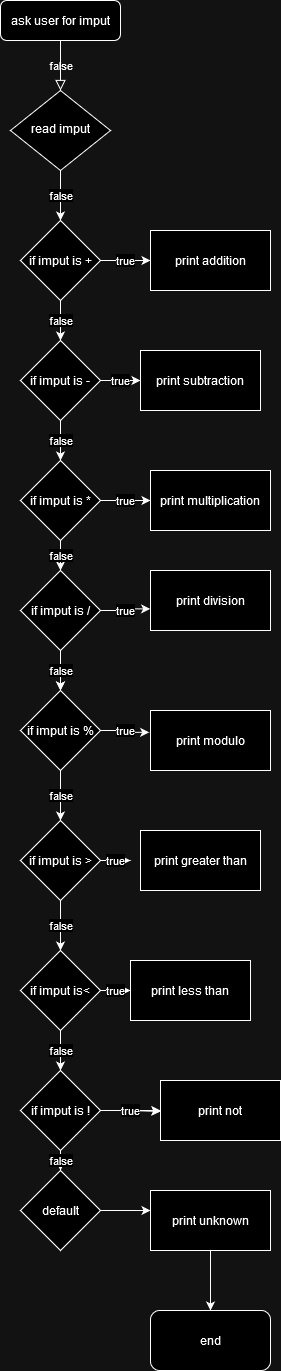

The diagram above was exported from draw.io. Its source (the exported page's mxGraphModel, read from the mxfile embedded in the PNG):
<mxGraphModel dx="2150" dy="2261" grid="1" gridSize="10" guides="1" tooltips="1" connect="1" arrows="1" fold="1" page="1" pageScale="1" pageWidth="827" pageHeight="1169" math="0" shadow="0">
  <root>
    <mxCell id="WIyWlLk6GJQsqaUBKTNV-0" />
    <mxCell id="WIyWlLk6GJQsqaUBKTNV-1" parent="WIyWlLk6GJQsqaUBKTNV-0" />
    <mxCell id="WIyWlLk6GJQsqaUBKTNV-2" value="false" style="rounded=0;html=1;jettySize=auto;orthogonalLoop=1;fontSize=11;endArrow=block;endFill=0;endSize=8;strokeWidth=1;shadow=0;labelBackgroundColor=none;edgeStyle=orthogonalEdgeStyle;" parent="WIyWlLk6GJQsqaUBKTNV-1" source="WIyWlLk6GJQsqaUBKTNV-3" target="WIyWlLk6GJQsqaUBKTNV-6" edge="1">
      <mxGeometry relative="1" as="geometry" />
    </mxCell>
    <mxCell id="WIyWlLk6GJQsqaUBKTNV-3" value="ask user for imput" style="rounded=1;whiteSpace=wrap;html=1;fontSize=12;glass=0;strokeWidth=1;shadow=0;" parent="WIyWlLk6GJQsqaUBKTNV-1" vertex="1">
      <mxGeometry x="40" y="-10" width="120" height="40" as="geometry" />
    </mxCell>
    <mxCell id="qDLXqYuhVgCByGNDHQGn-10" value="false" style="edgeStyle=orthogonalEdgeStyle;rounded=0;orthogonalLoop=1;jettySize=auto;html=1;exitX=0.5;exitY=1;exitDx=0;exitDy=0;entryX=0.5;entryY=0;entryDx=0;entryDy=0;" edge="1" parent="WIyWlLk6GJQsqaUBKTNV-1" source="WIyWlLk6GJQsqaUBKTNV-6" target="qDLXqYuhVgCByGNDHQGn-0">
      <mxGeometry relative="1" as="geometry" />
    </mxCell>
    <mxCell id="WIyWlLk6GJQsqaUBKTNV-6" value="read imput" style="rhombus;whiteSpace=wrap;html=1;shadow=0;fontFamily=Helvetica;fontSize=12;align=center;strokeWidth=1;spacing=6;spacingTop=-4;" parent="WIyWlLk6GJQsqaUBKTNV-1" vertex="1">
      <mxGeometry x="50" y="80" width="100" height="80" as="geometry" />
    </mxCell>
    <mxCell id="qDLXqYuhVgCByGNDHQGn-11" value="false" style="edgeStyle=orthogonalEdgeStyle;rounded=0;orthogonalLoop=1;jettySize=auto;html=1;exitX=0.5;exitY=1;exitDx=0;exitDy=0;entryX=0.5;entryY=0;entryDx=0;entryDy=0;" edge="1" parent="WIyWlLk6GJQsqaUBKTNV-1" source="qDLXqYuhVgCByGNDHQGn-0" target="qDLXqYuhVgCByGNDHQGn-1">
      <mxGeometry relative="1" as="geometry" />
    </mxCell>
    <mxCell id="qDLXqYuhVgCByGNDHQGn-28" value="&lt;div&gt;true&lt;/div&gt;" style="edgeStyle=orthogonalEdgeStyle;rounded=0;orthogonalLoop=1;jettySize=auto;html=1;exitX=1;exitY=0.5;exitDx=0;exitDy=0;entryX=0;entryY=0.5;entryDx=0;entryDy=0;" edge="1" parent="WIyWlLk6GJQsqaUBKTNV-1" source="qDLXqYuhVgCByGNDHQGn-0" target="qDLXqYuhVgCByGNDHQGn-20">
      <mxGeometry relative="1" as="geometry" />
    </mxCell>
    <mxCell id="qDLXqYuhVgCByGNDHQGn-0" value="if imput is +" style="rhombus;whiteSpace=wrap;html=1;" vertex="1" parent="WIyWlLk6GJQsqaUBKTNV-1">
      <mxGeometry x="60" y="210" width="80" height="80" as="geometry" />
    </mxCell>
    <mxCell id="qDLXqYuhVgCByGNDHQGn-12" value="false" style="edgeStyle=orthogonalEdgeStyle;rounded=0;orthogonalLoop=1;jettySize=auto;html=1;exitX=0.5;exitY=1;exitDx=0;exitDy=0;entryX=0.5;entryY=0;entryDx=0;entryDy=0;" edge="1" parent="WIyWlLk6GJQsqaUBKTNV-1" source="qDLXqYuhVgCByGNDHQGn-1" target="qDLXqYuhVgCByGNDHQGn-2">
      <mxGeometry relative="1" as="geometry" />
    </mxCell>
    <mxCell id="qDLXqYuhVgCByGNDHQGn-29" value="true" style="edgeStyle=orthogonalEdgeStyle;rounded=0;orthogonalLoop=1;jettySize=auto;html=1;exitX=1;exitY=0.5;exitDx=0;exitDy=0;entryX=0;entryY=0.5;entryDx=0;entryDy=0;" edge="1" parent="WIyWlLk6GJQsqaUBKTNV-1" source="qDLXqYuhVgCByGNDHQGn-1" target="qDLXqYuhVgCByGNDHQGn-21">
      <mxGeometry relative="1" as="geometry" />
    </mxCell>
    <mxCell id="qDLXqYuhVgCByGNDHQGn-1" value="if imput is -" style="rhombus;whiteSpace=wrap;html=1;" vertex="1" parent="WIyWlLk6GJQsqaUBKTNV-1">
      <mxGeometry x="60" y="330" width="80" height="80" as="geometry" />
    </mxCell>
    <mxCell id="qDLXqYuhVgCByGNDHQGn-13" value="false" style="edgeStyle=orthogonalEdgeStyle;rounded=0;orthogonalLoop=1;jettySize=auto;html=1;exitX=0.5;exitY=1;exitDx=0;exitDy=0;entryX=0.5;entryY=0;entryDx=0;entryDy=0;" edge="1" parent="WIyWlLk6GJQsqaUBKTNV-1" source="qDLXqYuhVgCByGNDHQGn-2" target="qDLXqYuhVgCByGNDHQGn-3">
      <mxGeometry relative="1" as="geometry" />
    </mxCell>
    <mxCell id="qDLXqYuhVgCByGNDHQGn-30" value="true" style="edgeStyle=orthogonalEdgeStyle;rounded=0;orthogonalLoop=1;jettySize=auto;html=1;exitX=1;exitY=0.5;exitDx=0;exitDy=0;entryX=0;entryY=0.5;entryDx=0;entryDy=0;" edge="1" parent="WIyWlLk6GJQsqaUBKTNV-1" source="qDLXqYuhVgCByGNDHQGn-2" target="qDLXqYuhVgCByGNDHQGn-22">
      <mxGeometry relative="1" as="geometry" />
    </mxCell>
    <mxCell id="qDLXqYuhVgCByGNDHQGn-2" value="if imput is *" style="rhombus;whiteSpace=wrap;html=1;" vertex="1" parent="WIyWlLk6GJQsqaUBKTNV-1">
      <mxGeometry x="60" y="450" width="80" height="80" as="geometry" />
    </mxCell>
    <mxCell id="qDLXqYuhVgCByGNDHQGn-14" style="edgeStyle=orthogonalEdgeStyle;rounded=0;orthogonalLoop=1;jettySize=auto;html=1;exitX=0.5;exitY=1;exitDx=0;exitDy=0;entryX=0.5;entryY=0;entryDx=0;entryDy=0;" edge="1" parent="WIyWlLk6GJQsqaUBKTNV-1" source="qDLXqYuhVgCByGNDHQGn-3" target="qDLXqYuhVgCByGNDHQGn-9">
      <mxGeometry relative="1" as="geometry" />
    </mxCell>
    <mxCell id="qDLXqYuhVgCByGNDHQGn-42" value="false" style="edgeStyle=orthogonalEdgeStyle;rounded=0;orthogonalLoop=1;jettySize=auto;html=1;" edge="1" parent="WIyWlLk6GJQsqaUBKTNV-1" source="qDLXqYuhVgCByGNDHQGn-3" target="qDLXqYuhVgCByGNDHQGn-9">
      <mxGeometry relative="1" as="geometry" />
    </mxCell>
    <mxCell id="qDLXqYuhVgCByGNDHQGn-3" value="if imput is /" style="rhombus;whiteSpace=wrap;html=1;" vertex="1" parent="WIyWlLk6GJQsqaUBKTNV-1">
      <mxGeometry x="60" y="560" width="80" height="80" as="geometry" />
    </mxCell>
    <mxCell id="qDLXqYuhVgCByGNDHQGn-16" value="false" style="edgeStyle=orthogonalEdgeStyle;rounded=0;orthogonalLoop=1;jettySize=auto;html=1;exitX=0.5;exitY=1;exitDx=0;exitDy=0;entryX=0.5;entryY=0;entryDx=0;entryDy=0;" edge="1" parent="WIyWlLk6GJQsqaUBKTNV-1" source="qDLXqYuhVgCByGNDHQGn-5" target="qDLXqYuhVgCByGNDHQGn-7">
      <mxGeometry relative="1" as="geometry" />
    </mxCell>
    <mxCell id="qDLXqYuhVgCByGNDHQGn-33" value="true" style="edgeStyle=orthogonalEdgeStyle;rounded=0;orthogonalLoop=1;jettySize=auto;html=1;exitX=1;exitY=0.5;exitDx=0;exitDy=0;" edge="1" parent="WIyWlLk6GJQsqaUBKTNV-1" source="qDLXqYuhVgCByGNDHQGn-5">
      <mxGeometry relative="1" as="geometry">
        <mxPoint x="170" y="849.6956521739135" as="targetPoint" />
      </mxGeometry>
    </mxCell>
    <mxCell id="qDLXqYuhVgCByGNDHQGn-5" value="if imput is &amp;gt;" style="rhombus;whiteSpace=wrap;html=1;" vertex="1" parent="WIyWlLk6GJQsqaUBKTNV-1">
      <mxGeometry x="60" y="810" width="80" height="80" as="geometry" />
    </mxCell>
    <mxCell id="qDLXqYuhVgCByGNDHQGn-17" value="false" style="edgeStyle=orthogonalEdgeStyle;rounded=0;orthogonalLoop=1;jettySize=auto;html=1;exitX=0.5;exitY=1;exitDx=0;exitDy=0;entryX=0.5;entryY=0;entryDx=0;entryDy=0;" edge="1" parent="WIyWlLk6GJQsqaUBKTNV-1" source="qDLXqYuhVgCByGNDHQGn-7" target="qDLXqYuhVgCByGNDHQGn-8">
      <mxGeometry relative="1" as="geometry" />
    </mxCell>
    <mxCell id="qDLXqYuhVgCByGNDHQGn-34" value="true" style="edgeStyle=orthogonalEdgeStyle;rounded=0;orthogonalLoop=1;jettySize=auto;html=1;exitX=1;exitY=0.5;exitDx=0;exitDy=0;entryX=0;entryY=0.5;entryDx=0;entryDy=0;" edge="1" parent="WIyWlLk6GJQsqaUBKTNV-1" source="qDLXqYuhVgCByGNDHQGn-7" target="qDLXqYuhVgCByGNDHQGn-26">
      <mxGeometry relative="1" as="geometry" />
    </mxCell>
    <mxCell id="qDLXqYuhVgCByGNDHQGn-7" value="if imput is&amp;lt;" style="rhombus;whiteSpace=wrap;html=1;" vertex="1" parent="WIyWlLk6GJQsqaUBKTNV-1">
      <mxGeometry x="60" y="940" width="80" height="80" as="geometry" />
    </mxCell>
    <mxCell id="qDLXqYuhVgCByGNDHQGn-18" style="edgeStyle=orthogonalEdgeStyle;rounded=0;orthogonalLoop=1;jettySize=auto;html=1;exitX=1;exitY=0.5;exitDx=0;exitDy=0;" edge="1" parent="WIyWlLk6GJQsqaUBKTNV-1" source="qDLXqYuhVgCByGNDHQGn-8">
      <mxGeometry relative="1" as="geometry">
        <mxPoint x="200" y="1101" as="targetPoint" />
      </mxGeometry>
    </mxCell>
    <mxCell id="qDLXqYuhVgCByGNDHQGn-35" value="true" style="edgeStyle=orthogonalEdgeStyle;rounded=0;orthogonalLoop=1;jettySize=auto;html=1;" edge="1" parent="WIyWlLk6GJQsqaUBKTNV-1" source="qDLXqYuhVgCByGNDHQGn-8" target="qDLXqYuhVgCByGNDHQGn-27">
      <mxGeometry relative="1" as="geometry" />
    </mxCell>
    <mxCell id="qDLXqYuhVgCByGNDHQGn-38" value="false" style="edgeStyle=orthogonalEdgeStyle;rounded=0;orthogonalLoop=1;jettySize=auto;html=1;exitX=0.5;exitY=1;exitDx=0;exitDy=0;entryX=0.5;entryY=0;entryDx=0;entryDy=0;" edge="1" parent="WIyWlLk6GJQsqaUBKTNV-1" source="qDLXqYuhVgCByGNDHQGn-8" target="qDLXqYuhVgCByGNDHQGn-36">
      <mxGeometry relative="1" as="geometry" />
    </mxCell>
    <mxCell id="qDLXqYuhVgCByGNDHQGn-8" value="if imput is !" style="rhombus;whiteSpace=wrap;html=1;" vertex="1" parent="WIyWlLk6GJQsqaUBKTNV-1">
      <mxGeometry x="60" y="1060" width="80" height="80" as="geometry" />
    </mxCell>
    <mxCell id="qDLXqYuhVgCByGNDHQGn-15" value="false" style="edgeStyle=orthogonalEdgeStyle;rounded=0;orthogonalLoop=1;jettySize=auto;html=1;exitX=0.5;exitY=1;exitDx=0;exitDy=0;entryX=0.5;entryY=0;entryDx=0;entryDy=0;" edge="1" parent="WIyWlLk6GJQsqaUBKTNV-1" source="qDLXqYuhVgCByGNDHQGn-9" target="qDLXqYuhVgCByGNDHQGn-5">
      <mxGeometry relative="1" as="geometry" />
    </mxCell>
    <mxCell id="qDLXqYuhVgCByGNDHQGn-9" value="if imput is %" style="rhombus;whiteSpace=wrap;html=1;" vertex="1" parent="WIyWlLk6GJQsqaUBKTNV-1">
      <mxGeometry x="60" y="680" width="80" height="80" as="geometry" />
    </mxCell>
    <mxCell id="qDLXqYuhVgCByGNDHQGn-20" value="print addition" style="rounded=0;whiteSpace=wrap;html=1;" vertex="1" parent="WIyWlLk6GJQsqaUBKTNV-1">
      <mxGeometry x="190" y="220" width="120" height="60" as="geometry" />
    </mxCell>
    <mxCell id="qDLXqYuhVgCByGNDHQGn-21" value="print subtraction" style="rounded=0;whiteSpace=wrap;html=1;" vertex="1" parent="WIyWlLk6GJQsqaUBKTNV-1">
      <mxGeometry x="180" y="340" width="120" height="60" as="geometry" />
    </mxCell>
    <mxCell id="qDLXqYuhVgCByGNDHQGn-22" value="print multiplication" style="rounded=0;whiteSpace=wrap;html=1;" vertex="1" parent="WIyWlLk6GJQsqaUBKTNV-1">
      <mxGeometry x="190" y="460" width="120" height="60" as="geometry" />
    </mxCell>
    <mxCell id="qDLXqYuhVgCByGNDHQGn-23" value="print division" style="rounded=0;whiteSpace=wrap;html=1;" vertex="1" parent="WIyWlLk6GJQsqaUBKTNV-1">
      <mxGeometry x="190" y="560" width="120" height="60" as="geometry" />
    </mxCell>
    <mxCell id="qDLXqYuhVgCByGNDHQGn-24" value="print modulo" style="rounded=0;whiteSpace=wrap;html=1;" vertex="1" parent="WIyWlLk6GJQsqaUBKTNV-1">
      <mxGeometry x="190" y="700" width="120" height="60" as="geometry" />
    </mxCell>
    <mxCell id="qDLXqYuhVgCByGNDHQGn-25" value="print greater than" style="rounded=0;whiteSpace=wrap;html=1;" vertex="1" parent="WIyWlLk6GJQsqaUBKTNV-1">
      <mxGeometry x="180" y="820" width="120" height="60" as="geometry" />
    </mxCell>
    <mxCell id="qDLXqYuhVgCByGNDHQGn-26" value="print less than" style="rounded=0;whiteSpace=wrap;html=1;" vertex="1" parent="WIyWlLk6GJQsqaUBKTNV-1">
      <mxGeometry x="170" y="950" width="120" height="60" as="geometry" />
    </mxCell>
    <mxCell id="qDLXqYuhVgCByGNDHQGn-27" value="print not" style="rounded=0;whiteSpace=wrap;html=1;" vertex="1" parent="WIyWlLk6GJQsqaUBKTNV-1">
      <mxGeometry x="200" y="1070" width="120" height="60" as="geometry" />
    </mxCell>
    <mxCell id="qDLXqYuhVgCByGNDHQGn-31" value="true" style="edgeStyle=orthogonalEdgeStyle;rounded=0;orthogonalLoop=1;jettySize=auto;html=1;exitX=1;exitY=0.5;exitDx=0;exitDy=0;entryX=-0.003;entryY=0.64;entryDx=0;entryDy=0;entryPerimeter=0;" edge="1" parent="WIyWlLk6GJQsqaUBKTNV-1" source="qDLXqYuhVgCByGNDHQGn-3" target="qDLXqYuhVgCByGNDHQGn-23">
      <mxGeometry relative="1" as="geometry" />
    </mxCell>
    <mxCell id="qDLXqYuhVgCByGNDHQGn-32" value="true" style="edgeStyle=orthogonalEdgeStyle;rounded=0;orthogonalLoop=1;jettySize=auto;html=1;exitX=1;exitY=0.5;exitDx=0;exitDy=0;entryX=-0.011;entryY=0.364;entryDx=0;entryDy=0;entryPerimeter=0;" edge="1" parent="WIyWlLk6GJQsqaUBKTNV-1" source="qDLXqYuhVgCByGNDHQGn-9" target="qDLXqYuhVgCByGNDHQGn-24">
      <mxGeometry relative="1" as="geometry" />
    </mxCell>
    <mxCell id="qDLXqYuhVgCByGNDHQGn-40" style="edgeStyle=orthogonalEdgeStyle;rounded=0;orthogonalLoop=1;jettySize=auto;html=1;exitX=1;exitY=0.5;exitDx=0;exitDy=0;" edge="1" parent="WIyWlLk6GJQsqaUBKTNV-1" source="qDLXqYuhVgCByGNDHQGn-36">
      <mxGeometry relative="1" as="geometry">
        <mxPoint x="190" y="1200" as="targetPoint" />
      </mxGeometry>
    </mxCell>
    <mxCell id="qDLXqYuhVgCByGNDHQGn-36" value="default" style="rhombus;whiteSpace=wrap;html=1;" vertex="1" parent="WIyWlLk6GJQsqaUBKTNV-1">
      <mxGeometry x="60" y="1160" width="80" height="80" as="geometry" />
    </mxCell>
    <mxCell id="qDLXqYuhVgCByGNDHQGn-44" style="edgeStyle=orthogonalEdgeStyle;rounded=0;orthogonalLoop=1;jettySize=auto;html=1;exitX=0.5;exitY=1;exitDx=0;exitDy=0;entryX=0.5;entryY=0;entryDx=0;entryDy=0;" edge="1" parent="WIyWlLk6GJQsqaUBKTNV-1" source="qDLXqYuhVgCByGNDHQGn-41" target="qDLXqYuhVgCByGNDHQGn-43">
      <mxGeometry relative="1" as="geometry" />
    </mxCell>
    <mxCell id="qDLXqYuhVgCByGNDHQGn-41" value="print unknown" style="rounded=0;whiteSpace=wrap;html=1;" vertex="1" parent="WIyWlLk6GJQsqaUBKTNV-1">
      <mxGeometry x="190" y="1180" width="120" height="60" as="geometry" />
    </mxCell>
    <mxCell id="qDLXqYuhVgCByGNDHQGn-43" value="end" style="rounded=1;whiteSpace=wrap;html=1;" vertex="1" parent="WIyWlLk6GJQsqaUBKTNV-1">
      <mxGeometry x="190" y="1300" width="120" height="60" as="geometry" />
    </mxCell>
  </root>
</mxGraphModel>